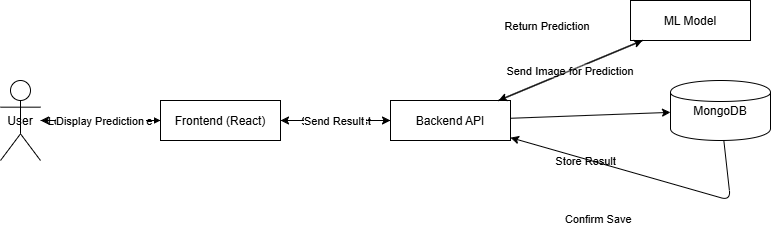

The diagram above was exported from draw.io. Its source (the exported page's mxGraphModel, read from the mxfile embedded in the PNG):
<mxGraphModel dx="1532" dy="840" grid="1" gridSize="10" guides="1" tooltips="1" connect="1" arrows="1" fold="1" page="1" pageScale="1" pageWidth="850" pageHeight="1100" math="0" shadow="0">
  <root>
    <mxCell id="0" />
    <mxCell id="1" parent="0" />
    <mxCell id="kbcinBPVkuODq9nCmRev-14" parent="1" style="shape=umlActor;" value="User" vertex="1">
      <mxGeometry height="80" width="40" x="20" y="150" as="geometry" />
    </mxCell>
    <mxCell id="kbcinBPVkuODq9nCmRev-15" parent="1" style="shape=rectangle;" value="Frontend (React)" vertex="1">
      <mxGeometry height="40" width="120" x="180" y="170" as="geometry" />
    </mxCell>
    <mxCell id="kbcinBPVkuODq9nCmRev-16" parent="1" style="shape=rectangle;" value="Backend API" vertex="1">
      <mxGeometry height="40" width="120" x="410" y="170" as="geometry" />
    </mxCell>
    <mxCell id="kbcinBPVkuODq9nCmRev-17" parent="1" style="shape=rectangle;" value="ML Model" vertex="1">
      <mxGeometry height="40" width="120" x="650" y="70" as="geometry" />
    </mxCell>
    <mxCell id="kbcinBPVkuODq9nCmRev-18" parent="1" style="shape=cylinder;" value="MongoDB" vertex="1">
      <mxGeometry height="60" width="100" x="690" y="150" as="geometry" />
    </mxCell>
    <mxCell id="kbcinBPVkuODq9nCmRev-19" edge="1" parent="1" source="kbcinBPVkuODq9nCmRev-14" target="kbcinBPVkuODq9nCmRev-15" value="Login / Upload Image">
      <mxGeometry relative="1" as="geometry" />
    </mxCell>
    <mxCell id="kbcinBPVkuODq9nCmRev-20" edge="1" parent="1" source="kbcinBPVkuODq9nCmRev-15" target="kbcinBPVkuODq9nCmRev-16" value="Send Request">
      <mxGeometry relative="1" as="geometry" />
    </mxCell>
    <mxCell id="kbcinBPVkuODq9nCmRev-21" edge="1" parent="1" source="kbcinBPVkuODq9nCmRev-16" target="kbcinBPVkuODq9nCmRev-17" value="Send Image for Prediction">
      <mxGeometry relative="1" as="geometry" />
    </mxCell>
    <mxCell id="kbcinBPVkuODq9nCmRev-22" edge="1" parent="1" source="kbcinBPVkuODq9nCmRev-17" target="kbcinBPVkuODq9nCmRev-16" value="Return Prediction">
      <mxGeometry relative="1" x="0.0507" y="-50" as="geometry">
        <mxPoint as="offset" />
      </mxGeometry>
    </mxCell>
    <mxCell id="kbcinBPVkuODq9nCmRev-23" edge="1" parent="1" source="kbcinBPVkuODq9nCmRev-16" target="kbcinBPVkuODq9nCmRev-18" value="Store Result">
      <mxGeometry relative="1" x="-0.0865" y="-45" as="geometry">
        <mxPoint as="offset" />
      </mxGeometry>
    </mxCell>
    <mxCell id="kbcinBPVkuODq9nCmRev-24" edge="1" parent="1" source="kbcinBPVkuODq9nCmRev-18" target="kbcinBPVkuODq9nCmRev-16" value="Confirm Save">
      <mxGeometry relative="1" x="0.2538" y="54" as="geometry">
        <mxPoint as="offset" />
        <Array as="points">
          <mxPoint x="750" y="270" />
        </Array>
      </mxGeometry>
    </mxCell>
    <mxCell id="kbcinBPVkuODq9nCmRev-25" edge="1" parent="1" source="kbcinBPVkuODq9nCmRev-16" target="kbcinBPVkuODq9nCmRev-15" value="Send Result">
      <mxGeometry relative="1" as="geometry" />
    </mxCell>
    <mxCell id="kbcinBPVkuODq9nCmRev-26" edge="1" parent="1" source="kbcinBPVkuODq9nCmRev-15" target="kbcinBPVkuODq9nCmRev-14" value="Display Prediction">
      <mxGeometry relative="1" as="geometry" />
    </mxCell>
  </root>
</mxGraphModel>